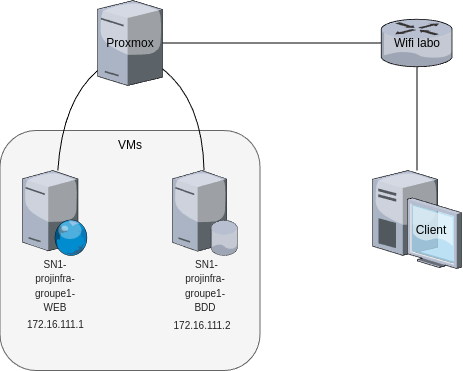

The diagram above was exported from draw.io. Its source (the exported page's mxGraphModel, read from the mxfile embedded in the PNG):
<mxGraphModel dx="735" dy="428" grid="1" gridSize="10" guides="1" tooltips="1" connect="1" arrows="1" fold="1" page="1" pageScale="1" pageWidth="1100" pageHeight="850" background="none" math="0" shadow="0">
  <root>
    <mxCell id="0" />
    <mxCell id="1" parent="0" />
    <mxCell id="NtNbFz89jOo0r8jSPdAS-3" value="" style="verticalLabelPosition=bottom;aspect=fixed;html=1;verticalAlign=top;strokeColor=none;shape=mxgraph.citrix.tower_server;rounded=0;shadow=0;comic=0;fontFamily=Verdana;" vertex="1" parent="1">
      <mxGeometry x="165" y="330" width="65" height="85" as="geometry" />
    </mxCell>
    <mxCell id="NtNbFz89jOo0r8jSPdAS-4" value="" style="rounded=1;whiteSpace=wrap;html=1;labelBackgroundColor=none;fillColor=#f5f5f5;strokeColor=#666666;fontColor=#333333;" vertex="1" parent="1">
      <mxGeometry x="67.5" y="460" width="260" height="240" as="geometry" />
    </mxCell>
    <mxCell id="7d933b09d9755ecc-9" value="" style="verticalLabelPosition=bottom;aspect=fixed;html=1;verticalAlign=top;strokeColor=none;shape=mxgraph.citrix.web_server;rounded=0;shadow=0;comic=0;fontFamily=Verdana;fillColor=#76608a;fontColor=#ffffff;sketch=0;outlineConnect=0;" parent="1" vertex="1">
      <mxGeometry x="90" y="500" width="65" height="85" as="geometry" />
    </mxCell>
    <mxCell id="NtNbFz89jOo0r8jSPdAS-1" value="" style="verticalLabelPosition=bottom;aspect=fixed;html=1;verticalAlign=top;strokeColor=none;shape=mxgraph.citrix.database_server;rounded=0;shadow=0;comic=0;fontFamily=Verdana;fillColor=#76608a;fontColor=#ffffff;sketch=0;outlineConnect=0;" vertex="1" parent="1">
      <mxGeometry x="240" y="500" width="65" height="85" as="geometry" />
    </mxCell>
    <mxCell id="NtNbFz89jOo0r8jSPdAS-5" value="Proxmox" style="text;html=1;align=center;verticalAlign=middle;whiteSpace=wrap;rounded=0;" vertex="1" parent="1">
      <mxGeometry x="167.5" y="357.5" width="60" height="30" as="geometry" />
    </mxCell>
    <mxCell id="NtNbFz89jOo0r8jSPdAS-6" value="&lt;span style=&quot;color: rgb(34, 34, 34); font-family: &amp;quot;??&amp;quot;, &amp;quot;??&amp;quot;, ui-sans-serif, -apple-system, BlinkMacSystemFont, &amp;quot;Segoe UI&amp;quot;, Roboto, Inter, &amp;quot;Apple Color Emoji&amp;quot;, &amp;quot;Segoe UI Emoji&amp;quot;, &amp;quot;Segoe UI Symbol&amp;quot;, sans-serif; text-align: start; caret-color: rgb(34, 34, 34);&quot;&gt;&lt;font style=&quot;font-size: 10px;&quot;&gt;SN1-projinfra-groupe1-WEB&lt;/font&gt;&lt;/span&gt;" style="text;html=1;align=center;verticalAlign=middle;whiteSpace=wrap;rounded=0;" vertex="1" parent="1">
      <mxGeometry x="92.5" y="600" width="60" height="30" as="geometry" />
    </mxCell>
    <mxCell id="NtNbFz89jOo0r8jSPdAS-8" value="&lt;span style=&quot;color: rgb(34, 34, 34); font-family: &amp;quot;??&amp;quot;, &amp;quot;??&amp;quot;, ui-sans-serif, -apple-system, BlinkMacSystemFont, &amp;quot;Segoe UI&amp;quot;, Roboto, Inter, &amp;quot;Apple Color Emoji&amp;quot;, &amp;quot;Segoe UI Emoji&amp;quot;, &amp;quot;Segoe UI Symbol&amp;quot;, sans-serif; text-align: start; caret-color: rgb(34, 34, 34);&quot;&gt;&lt;font style=&quot;font-size: 10px;&quot;&gt;&amp;nbsp;SN1-projinfra-groupe1-BDD&lt;/font&gt;&lt;/span&gt;" style="text;html=1;align=center;verticalAlign=middle;whiteSpace=wrap;rounded=0;" vertex="1" parent="1">
      <mxGeometry x="242.5" y="600" width="60" height="30" as="geometry" />
    </mxCell>
    <mxCell id="NtNbFz89jOo0r8jSPdAS-9" value="VMs" style="text;html=1;align=center;verticalAlign=middle;whiteSpace=wrap;rounded=0;" vertex="1" parent="1">
      <mxGeometry x="167.5" y="460" width="60" height="30" as="geometry" />
    </mxCell>
    <mxCell id="NtNbFz89jOo0r8jSPdAS-10" value="" style="curved=1;endArrow=none;html=1;rounded=0;startFill=0;" edge="1" parent="1" source="7d933b09d9755ecc-9" target="NtNbFz89jOo0r8jSPdAS-3">
      <mxGeometry width="50" height="50" relative="1" as="geometry">
        <mxPoint x="270" y="480" as="sourcePoint" />
        <mxPoint x="320" y="430" as="targetPoint" />
        <Array as="points">
          <mxPoint x="130" y="430" />
        </Array>
      </mxGeometry>
    </mxCell>
    <mxCell id="NtNbFz89jOo0r8jSPdAS-11" value="" style="curved=1;endArrow=none;html=1;rounded=0;startFill=0;" edge="1" parent="1" source="NtNbFz89jOo0r8jSPdAS-1" target="NtNbFz89jOo0r8jSPdAS-3">
      <mxGeometry width="50" height="50" relative="1" as="geometry">
        <mxPoint x="280" y="490" as="sourcePoint" />
        <mxPoint x="320" y="390" as="targetPoint" />
        <Array as="points">
          <mxPoint x="270" y="430" />
        </Array>
      </mxGeometry>
    </mxCell>
    <mxCell id="NtNbFz89jOo0r8jSPdAS-12" value="" style="verticalLabelPosition=bottom;sketch=0;aspect=fixed;html=1;verticalAlign=top;strokeColor=none;align=center;outlineConnect=0;shape=mxgraph.citrix.desktop;" vertex="1" parent="1">
      <mxGeometry x="440" y="500" width="89" height="98" as="geometry" />
    </mxCell>
    <mxCell id="NtNbFz89jOo0r8jSPdAS-14" value="" style="verticalLabelPosition=bottom;sketch=0;aspect=fixed;html=1;verticalAlign=top;strokeColor=none;align=center;outlineConnect=0;shape=mxgraph.citrix.router;" vertex="1" parent="1">
      <mxGeometry x="448.71" y="348.75" width="71.58" height="47.5" as="geometry" />
    </mxCell>
    <mxCell id="NtNbFz89jOo0r8jSPdAS-15" value="" style="endArrow=none;html=1;rounded=0;" edge="1" parent="1" source="NtNbFz89jOo0r8jSPdAS-12" target="NtNbFz89jOo0r8jSPdAS-14">
      <mxGeometry width="50" height="50" relative="1" as="geometry">
        <mxPoint x="450" y="420" as="sourcePoint" />
        <mxPoint x="500" y="370" as="targetPoint" />
      </mxGeometry>
    </mxCell>
    <mxCell id="NtNbFz89jOo0r8jSPdAS-16" value="" style="endArrow=none;html=1;rounded=0;" edge="1" parent="1" source="NtNbFz89jOo0r8jSPdAS-3" target="NtNbFz89jOo0r8jSPdAS-14">
      <mxGeometry width="50" height="50" relative="1" as="geometry">
        <mxPoint x="450" y="420" as="sourcePoint" />
        <mxPoint x="500" y="370" as="targetPoint" />
      </mxGeometry>
    </mxCell>
    <mxCell id="NtNbFz89jOo0r8jSPdAS-17" value="Wifi labo" style="text;html=1;align=center;verticalAlign=middle;whiteSpace=wrap;rounded=0;" vertex="1" parent="1">
      <mxGeometry x="454.5" y="357.5" width="60" height="30" as="geometry" />
    </mxCell>
    <mxCell id="NtNbFz89jOo0r8jSPdAS-18" value="Client" style="text;html=1;align=center;verticalAlign=middle;whiteSpace=wrap;rounded=0;" vertex="1" parent="1">
      <mxGeometry x="469" y="545" width="60" height="30" as="geometry" />
    </mxCell>
    <mxCell id="NtNbFz89jOo0r8jSPdAS-19" value="&lt;span style=&quot;color: rgb(34, 34, 34); font-family: &amp;quot;??&amp;quot;, &amp;quot;??&amp;quot;, ui-sans-serif, -apple-system, BlinkMacSystemFont, &amp;quot;Segoe UI&amp;quot;, Roboto, Inter, &amp;quot;Apple Color Emoji&amp;quot;, &amp;quot;Segoe UI Emoji&amp;quot;, &amp;quot;Segoe UI Symbol&amp;quot;, sans-serif; font-style: normal; font-variant-ligatures: normal; font-variant-caps: normal; font-weight: 400; letter-spacing: normal; orphans: 2; text-align: start; text-indent: 0px; text-transform: none; widows: 2; word-spacing: 0px; -webkit-text-stroke-width: 0px; caret-color: rgb(34, 34, 34); white-space: normal; text-decoration-thickness: initial; text-decoration-style: initial; text-decoration-color: initial; float: none; display: inline !important;&quot;&gt;&lt;font style=&quot;font-size: 10px;&quot;&gt;172.16.111.2&lt;/font&gt;&lt;/span&gt;" style="text;html=1;align=center;verticalAlign=middle;whiteSpace=wrap;rounded=0;" vertex="1" parent="1">
      <mxGeometry x="240" y="640" width="60" height="30" as="geometry" />
    </mxCell>
    <mxCell id="NtNbFz89jOo0r8jSPdAS-20" value="&lt;span style=&quot;color: rgb(34, 34, 34); font-family: &amp;quot;??&amp;quot;, &amp;quot;??&amp;quot;, ui-sans-serif, -apple-system, BlinkMacSystemFont, &amp;quot;Segoe UI&amp;quot;, Roboto, Inter, &amp;quot;Apple Color Emoji&amp;quot;, &amp;quot;Segoe UI Emoji&amp;quot;, &amp;quot;Segoe UI Symbol&amp;quot;, sans-serif; font-style: normal; font-variant-ligatures: normal; font-variant-caps: normal; font-weight: 400; letter-spacing: normal; orphans: 2; text-align: start; text-indent: 0px; text-transform: none; widows: 2; word-spacing: 0px; -webkit-text-stroke-width: 0px; caret-color: rgb(34, 34, 34); white-space: normal; text-decoration-thickness: initial; text-decoration-style: initial; text-decoration-color: initial; float: none; display: inline !important;&quot;&gt;&lt;font style=&quot;font-size: 10px;&quot;&gt;172.16.111.1&lt;/font&gt;&lt;/span&gt;" style="text;whiteSpace=wrap;html=1;" vertex="1" parent="1">
      <mxGeometry x="92.5" y="640" width="120" height="40" as="geometry" />
    </mxCell>
  </root>
</mxGraphModel>